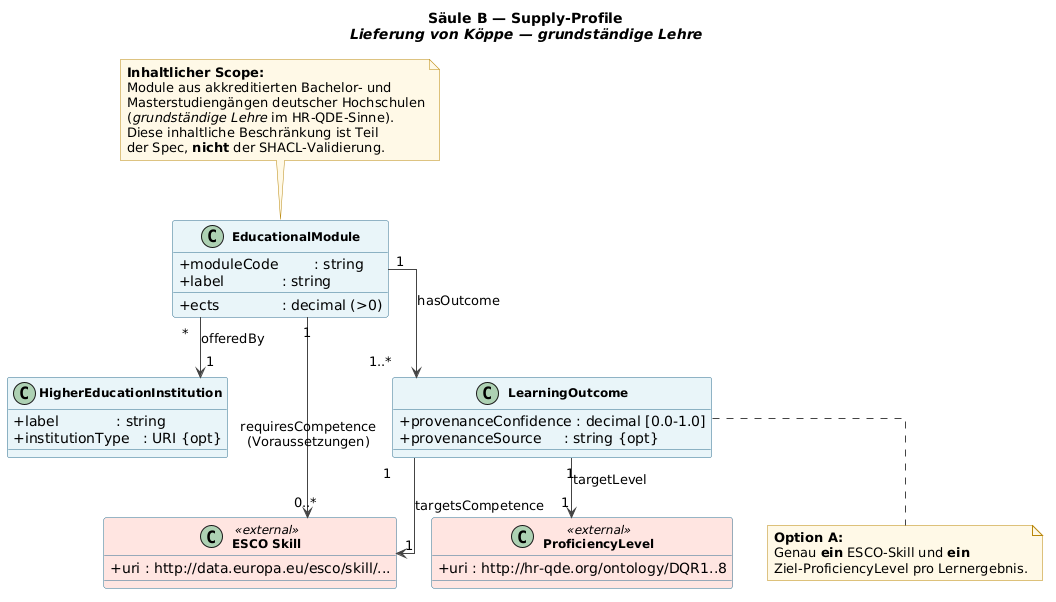

The diagram above was rendered by PlantUML. Its source (embedded in the PNG):
@startuml
'==============================================================
' HR-QDE Shape — Säule B (Köppe) · Supply-Profile
' Visualisierung der Klassen-Struktur und Cardinalities
' Version 0.1 · 2026-05-11
'==============================================================

skinparam classAttributeIconSize 0
skinparam classFontSize 12
skinparam classFontStyle bold
skinparam classBackgroundColor #E8F4F8
skinparam classBorderColor #2E6E8E
skinparam noteBackgroundColor #FFF9E6
skinparam noteBorderColor #B8860B
skinparam arrowColor #444444
skinparam linetype ortho

title **Säule B — Supply-Profile**\n//Lieferung von Köppe — grundständige Lehre//

class HigherEducationInstitution {
  + label             : string
  + institutionType   : URI {opt}
}

class EducationalModule {
  + moduleCode        : string
  + label             : string
  + ects              : decimal (>0)
}

class LearningOutcome {
  + provenanceConfidence : decimal [0.0-1.0]
  + provenanceSource     : string {opt}
}

class "ESCO Skill" as ESCOSkill <<external>> #FFE4E1 {
  + uri : http://data.europa.eu/esco/skill/...
}

class "ProficiencyLevel" as DQR <<external>> #FFE4E1 {
  + uri : http://hr-qde.org/ontology/DQR1..8
}

EducationalModule "*" --> "1" HigherEducationInstitution : offeredBy
EducationalModule "1" --> "1..*" LearningOutcome : hasOutcome
EducationalModule "1" --> "0..*" ESCOSkill : requiresCompetence\n(Voraussetzungen)
LearningOutcome "1" --> "1" ESCOSkill : targetsCompetence
LearningOutcome "1" --> "1" DQR : targetLevel

note bottom of LearningOutcome
  **Option A:**
  Genau **ein** ESCO-Skill und **ein**
  Ziel-ProficiencyLevel pro Lernergebnis.
end note

note top of EducationalModule
  **Inhaltlicher Scope:**
  Module aus akkreditierten Bachelor- und
  Masterstudiengängen deutscher Hochschulen
  (//grundständige Lehre// im HR-QDE-Sinne).
  Diese inhaltliche Beschränkung ist Teil
  der Spec, **nicht** der SHACL-Validierung.
end note
@enduml